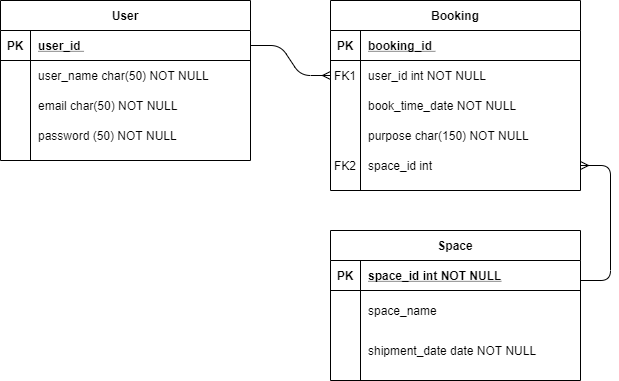

The diagram above was exported from draw.io. Its source (the exported page's mxGraphModel, read from the mxfile embedded in the PNG):
<mxGraphModel dx="1108" dy="450" grid="1" gridSize="10" guides="1" tooltips="1" connect="1" arrows="1" fold="1" page="1" pageScale="1" pageWidth="850" pageHeight="1100" math="0" shadow="0" extFonts="Permanent Marker^https://fonts.googleapis.com/css?family=Permanent+Marker">
  <root>
    <mxCell id="0" />
    <mxCell id="1" parent="0" />
    <mxCell id="C-vyLk0tnHw3VtMMgP7b-2" value="Booking" style="shape=table;startSize=30;container=1;collapsible=1;childLayout=tableLayout;fixedRows=1;rowLines=0;fontStyle=1;align=center;resizeLast=1;" parent="1" vertex="1">
      <mxGeometry x="450" y="120" width="250" height="190" as="geometry" />
    </mxCell>
    <mxCell id="C-vyLk0tnHw3VtMMgP7b-3" value="" style="shape=partialRectangle;collapsible=0;dropTarget=0;pointerEvents=0;fillColor=none;points=[[0,0.5],[1,0.5]];portConstraint=eastwest;top=0;left=0;right=0;bottom=1;" parent="C-vyLk0tnHw3VtMMgP7b-2" vertex="1">
      <mxGeometry y="30" width="250" height="30" as="geometry" />
    </mxCell>
    <mxCell id="C-vyLk0tnHw3VtMMgP7b-4" value="PK" style="shape=partialRectangle;overflow=hidden;connectable=0;fillColor=none;top=0;left=0;bottom=0;right=0;fontStyle=1;" parent="C-vyLk0tnHw3VtMMgP7b-3" vertex="1">
      <mxGeometry width="30" height="30" as="geometry" />
    </mxCell>
    <mxCell id="C-vyLk0tnHw3VtMMgP7b-5" value="booking_id " style="shape=partialRectangle;overflow=hidden;connectable=0;fillColor=none;top=0;left=0;bottom=0;right=0;align=left;spacingLeft=6;fontStyle=5;" parent="C-vyLk0tnHw3VtMMgP7b-3" vertex="1">
      <mxGeometry x="30" width="220" height="30" as="geometry" />
    </mxCell>
    <mxCell id="C-vyLk0tnHw3VtMMgP7b-6" value="" style="shape=partialRectangle;collapsible=0;dropTarget=0;pointerEvents=0;fillColor=none;points=[[0,0.5],[1,0.5]];portConstraint=eastwest;top=0;left=0;right=0;bottom=0;" parent="C-vyLk0tnHw3VtMMgP7b-2" vertex="1">
      <mxGeometry y="60" width="250" height="30" as="geometry" />
    </mxCell>
    <mxCell id="C-vyLk0tnHw3VtMMgP7b-7" value="FK1" style="shape=partialRectangle;overflow=hidden;connectable=0;fillColor=none;top=0;left=0;bottom=0;right=0;" parent="C-vyLk0tnHw3VtMMgP7b-6" vertex="1">
      <mxGeometry width="30" height="30" as="geometry" />
    </mxCell>
    <mxCell id="C-vyLk0tnHw3VtMMgP7b-8" value="user_id int NOT NULL" style="shape=partialRectangle;overflow=hidden;connectable=0;fillColor=none;top=0;left=0;bottom=0;right=0;align=left;spacingLeft=6;" parent="C-vyLk0tnHw3VtMMgP7b-6" vertex="1">
      <mxGeometry x="30" width="220" height="30" as="geometry" />
    </mxCell>
    <mxCell id="C-vyLk0tnHw3VtMMgP7b-9" value="" style="shape=partialRectangle;collapsible=0;dropTarget=0;pointerEvents=0;fillColor=none;points=[[0,0.5],[1,0.5]];portConstraint=eastwest;top=0;left=0;right=0;bottom=0;" parent="C-vyLk0tnHw3VtMMgP7b-2" vertex="1">
      <mxGeometry y="90" width="250" height="30" as="geometry" />
    </mxCell>
    <mxCell id="C-vyLk0tnHw3VtMMgP7b-10" value="" style="shape=partialRectangle;overflow=hidden;connectable=0;fillColor=none;top=0;left=0;bottom=0;right=0;" parent="C-vyLk0tnHw3VtMMgP7b-9" vertex="1">
      <mxGeometry width="30" height="30" as="geometry" />
    </mxCell>
    <mxCell id="C-vyLk0tnHw3VtMMgP7b-11" value="book_time_date NOT NULL" style="shape=partialRectangle;overflow=hidden;connectable=0;fillColor=none;top=0;left=0;bottom=0;right=0;align=left;spacingLeft=6;" parent="C-vyLk0tnHw3VtMMgP7b-9" vertex="1">
      <mxGeometry x="30" width="220" height="30" as="geometry" />
    </mxCell>
    <mxCell id="OWgUbLzYwq1kB99sxtJA-7" value="" style="shape=partialRectangle;collapsible=0;dropTarget=0;pointerEvents=0;fillColor=none;points=[[0,0.5],[1,0.5]];portConstraint=eastwest;top=0;left=0;right=0;bottom=0;" vertex="1" parent="C-vyLk0tnHw3VtMMgP7b-2">
      <mxGeometry y="120" width="250" height="30" as="geometry" />
    </mxCell>
    <mxCell id="OWgUbLzYwq1kB99sxtJA-8" value="" style="shape=partialRectangle;overflow=hidden;connectable=0;fillColor=none;top=0;left=0;bottom=0;right=0;" vertex="1" parent="OWgUbLzYwq1kB99sxtJA-7">
      <mxGeometry width="30" height="30" as="geometry" />
    </mxCell>
    <mxCell id="OWgUbLzYwq1kB99sxtJA-9" value="purpose char(150) NOT NULL" style="shape=partialRectangle;overflow=hidden;connectable=0;fillColor=none;top=0;left=0;bottom=0;right=0;align=left;spacingLeft=6;" vertex="1" parent="OWgUbLzYwq1kB99sxtJA-7">
      <mxGeometry x="30" width="220" height="30" as="geometry" />
    </mxCell>
    <mxCell id="OWgUbLzYwq1kB99sxtJA-10" value="" style="shape=partialRectangle;collapsible=0;dropTarget=0;pointerEvents=0;fillColor=none;points=[[0,0.5],[1,0.5]];portConstraint=eastwest;top=0;left=0;right=0;bottom=0;" vertex="1" parent="C-vyLk0tnHw3VtMMgP7b-2">
      <mxGeometry y="150" width="250" height="30" as="geometry" />
    </mxCell>
    <mxCell id="OWgUbLzYwq1kB99sxtJA-11" value="FK2" style="shape=partialRectangle;overflow=hidden;connectable=0;fillColor=none;top=0;left=0;bottom=0;right=0;" vertex="1" parent="OWgUbLzYwq1kB99sxtJA-10">
      <mxGeometry width="30" height="30" as="geometry" />
    </mxCell>
    <mxCell id="OWgUbLzYwq1kB99sxtJA-12" value="space_id int" style="shape=partialRectangle;overflow=hidden;connectable=0;fillColor=none;top=0;left=0;bottom=0;right=0;align=left;spacingLeft=6;" vertex="1" parent="OWgUbLzYwq1kB99sxtJA-10">
      <mxGeometry x="30" width="220" height="30" as="geometry" />
    </mxCell>
    <mxCell id="C-vyLk0tnHw3VtMMgP7b-13" value="Space" style="shape=table;startSize=30;container=1;collapsible=1;childLayout=tableLayout;fixedRows=1;rowLines=0;fontStyle=1;align=center;resizeLast=1;" parent="1" vertex="1">
      <mxGeometry x="450" y="350" width="250" height="150" as="geometry" />
    </mxCell>
    <mxCell id="C-vyLk0tnHw3VtMMgP7b-14" value="" style="shape=partialRectangle;collapsible=0;dropTarget=0;pointerEvents=0;fillColor=none;points=[[0,0.5],[1,0.5]];portConstraint=eastwest;top=0;left=0;right=0;bottom=1;" parent="C-vyLk0tnHw3VtMMgP7b-13" vertex="1">
      <mxGeometry y="30" width="250" height="30" as="geometry" />
    </mxCell>
    <mxCell id="C-vyLk0tnHw3VtMMgP7b-15" value="PK" style="shape=partialRectangle;overflow=hidden;connectable=0;fillColor=none;top=0;left=0;bottom=0;right=0;fontStyle=1;" parent="C-vyLk0tnHw3VtMMgP7b-14" vertex="1">
      <mxGeometry width="30" height="30" as="geometry" />
    </mxCell>
    <mxCell id="C-vyLk0tnHw3VtMMgP7b-16" value="space_id int NOT NULL " style="shape=partialRectangle;overflow=hidden;connectable=0;fillColor=none;top=0;left=0;bottom=0;right=0;align=left;spacingLeft=6;fontStyle=5;" parent="C-vyLk0tnHw3VtMMgP7b-14" vertex="1">
      <mxGeometry x="30" width="220" height="30" as="geometry" />
    </mxCell>
    <mxCell id="C-vyLk0tnHw3VtMMgP7b-17" value="" style="shape=partialRectangle;collapsible=0;dropTarget=0;pointerEvents=0;fillColor=none;points=[[0,0.5],[1,0.5]];portConstraint=eastwest;top=0;left=0;right=0;bottom=0;" parent="C-vyLk0tnHw3VtMMgP7b-13" vertex="1">
      <mxGeometry y="60" width="250" height="40" as="geometry" />
    </mxCell>
    <mxCell id="C-vyLk0tnHw3VtMMgP7b-18" value="" style="shape=partialRectangle;overflow=hidden;connectable=0;fillColor=none;top=0;left=0;bottom=0;right=0;" parent="C-vyLk0tnHw3VtMMgP7b-17" vertex="1">
      <mxGeometry width="30" height="40" as="geometry" />
    </mxCell>
    <mxCell id="C-vyLk0tnHw3VtMMgP7b-19" value="space_name " style="shape=partialRectangle;overflow=hidden;connectable=0;fillColor=none;top=0;left=0;bottom=0;right=0;align=left;spacingLeft=6;" parent="C-vyLk0tnHw3VtMMgP7b-17" vertex="1">
      <mxGeometry x="30" width="220" height="40" as="geometry" />
    </mxCell>
    <mxCell id="C-vyLk0tnHw3VtMMgP7b-20" value="" style="shape=partialRectangle;collapsible=0;dropTarget=0;pointerEvents=0;fillColor=none;points=[[0,0.5],[1,0.5]];portConstraint=eastwest;top=0;left=0;right=0;bottom=0;" parent="C-vyLk0tnHw3VtMMgP7b-13" vertex="1">
      <mxGeometry y="100" width="250" height="40" as="geometry" />
    </mxCell>
    <mxCell id="C-vyLk0tnHw3VtMMgP7b-21" value="" style="shape=partialRectangle;overflow=hidden;connectable=0;fillColor=none;top=0;left=0;bottom=0;right=0;" parent="C-vyLk0tnHw3VtMMgP7b-20" vertex="1">
      <mxGeometry width="30" height="40" as="geometry" />
    </mxCell>
    <mxCell id="C-vyLk0tnHw3VtMMgP7b-22" value="shipment_date date NOT NULL" style="shape=partialRectangle;overflow=hidden;connectable=0;fillColor=none;top=0;left=0;bottom=0;right=0;align=left;spacingLeft=6;" parent="C-vyLk0tnHw3VtMMgP7b-20" vertex="1">
      <mxGeometry x="30" width="220" height="40" as="geometry" />
    </mxCell>
    <mxCell id="C-vyLk0tnHw3VtMMgP7b-23" value="User" style="shape=table;startSize=30;container=1;collapsible=1;childLayout=tableLayout;fixedRows=1;rowLines=0;fontStyle=1;align=center;resizeLast=1;" parent="1" vertex="1">
      <mxGeometry x="120" y="120" width="250" height="160" as="geometry" />
    </mxCell>
    <mxCell id="C-vyLk0tnHw3VtMMgP7b-24" value="" style="shape=partialRectangle;collapsible=0;dropTarget=0;pointerEvents=0;fillColor=none;points=[[0,0.5],[1,0.5]];portConstraint=eastwest;top=0;left=0;right=0;bottom=1;" parent="C-vyLk0tnHw3VtMMgP7b-23" vertex="1">
      <mxGeometry y="30" width="250" height="30" as="geometry" />
    </mxCell>
    <mxCell id="C-vyLk0tnHw3VtMMgP7b-25" value="PK" style="shape=partialRectangle;overflow=hidden;connectable=0;fillColor=none;top=0;left=0;bottom=0;right=0;fontStyle=1;" parent="C-vyLk0tnHw3VtMMgP7b-24" vertex="1">
      <mxGeometry width="30" height="30" as="geometry" />
    </mxCell>
    <mxCell id="C-vyLk0tnHw3VtMMgP7b-26" value="user_id " style="shape=partialRectangle;overflow=hidden;connectable=0;fillColor=none;top=0;left=0;bottom=0;right=0;align=left;spacingLeft=6;fontStyle=5;" parent="C-vyLk0tnHw3VtMMgP7b-24" vertex="1">
      <mxGeometry x="30" width="220" height="30" as="geometry" />
    </mxCell>
    <mxCell id="C-vyLk0tnHw3VtMMgP7b-27" value="" style="shape=partialRectangle;collapsible=0;dropTarget=0;pointerEvents=0;fillColor=none;points=[[0,0.5],[1,0.5]];portConstraint=eastwest;top=0;left=0;right=0;bottom=0;" parent="C-vyLk0tnHw3VtMMgP7b-23" vertex="1">
      <mxGeometry y="60" width="250" height="30" as="geometry" />
    </mxCell>
    <mxCell id="C-vyLk0tnHw3VtMMgP7b-28" value="" style="shape=partialRectangle;overflow=hidden;connectable=0;fillColor=none;top=0;left=0;bottom=0;right=0;" parent="C-vyLk0tnHw3VtMMgP7b-27" vertex="1">
      <mxGeometry width="30" height="30" as="geometry" />
    </mxCell>
    <mxCell id="C-vyLk0tnHw3VtMMgP7b-29" value="user_name char(50) NOT NULL" style="shape=partialRectangle;overflow=hidden;connectable=0;fillColor=none;top=0;left=0;bottom=0;right=0;align=left;spacingLeft=6;" parent="C-vyLk0tnHw3VtMMgP7b-27" vertex="1">
      <mxGeometry x="30" width="220" height="30" as="geometry" />
    </mxCell>
    <mxCell id="OWgUbLzYwq1kB99sxtJA-1" value="" style="shape=partialRectangle;collapsible=0;dropTarget=0;pointerEvents=0;fillColor=none;points=[[0,0.5],[1,0.5]];portConstraint=eastwest;top=0;left=0;right=0;bottom=0;" vertex="1" parent="C-vyLk0tnHw3VtMMgP7b-23">
      <mxGeometry y="90" width="250" height="30" as="geometry" />
    </mxCell>
    <mxCell id="OWgUbLzYwq1kB99sxtJA-2" value="" style="shape=partialRectangle;overflow=hidden;connectable=0;fillColor=none;top=0;left=0;bottom=0;right=0;" vertex="1" parent="OWgUbLzYwq1kB99sxtJA-1">
      <mxGeometry width="30" height="30" as="geometry" />
    </mxCell>
    <mxCell id="OWgUbLzYwq1kB99sxtJA-3" value="email char(50) NOT NULL" style="shape=partialRectangle;overflow=hidden;connectable=0;fillColor=none;top=0;left=0;bottom=0;right=0;align=left;spacingLeft=6;" vertex="1" parent="OWgUbLzYwq1kB99sxtJA-1">
      <mxGeometry x="30" width="220" height="30" as="geometry" />
    </mxCell>
    <mxCell id="OWgUbLzYwq1kB99sxtJA-4" value="" style="shape=partialRectangle;collapsible=0;dropTarget=0;pointerEvents=0;fillColor=none;points=[[0,0.5],[1,0.5]];portConstraint=eastwest;top=0;left=0;right=0;bottom=0;" vertex="1" parent="C-vyLk0tnHw3VtMMgP7b-23">
      <mxGeometry y="120" width="250" height="30" as="geometry" />
    </mxCell>
    <mxCell id="OWgUbLzYwq1kB99sxtJA-5" value="" style="shape=partialRectangle;overflow=hidden;connectable=0;fillColor=none;top=0;left=0;bottom=0;right=0;" vertex="1" parent="OWgUbLzYwq1kB99sxtJA-4">
      <mxGeometry width="30" height="30" as="geometry" />
    </mxCell>
    <mxCell id="OWgUbLzYwq1kB99sxtJA-6" value="password (50) NOT NULL" style="shape=partialRectangle;overflow=hidden;connectable=0;fillColor=none;top=0;left=0;bottom=0;right=0;align=left;spacingLeft=6;" vertex="1" parent="OWgUbLzYwq1kB99sxtJA-4">
      <mxGeometry x="30" width="220" height="30" as="geometry" />
    </mxCell>
    <mxCell id="OWgUbLzYwq1kB99sxtJA-13" value="" style="edgeStyle=entityRelationEdgeStyle;fontSize=12;html=1;endArrow=ERmany;entryX=1;entryY=0.5;entryDx=0;entryDy=0;" edge="1" parent="1" target="OWgUbLzYwq1kB99sxtJA-10">
      <mxGeometry width="100" height="100" relative="1" as="geometry">
        <mxPoint x="700" y="400" as="sourcePoint" />
        <mxPoint x="800" y="300" as="targetPoint" />
      </mxGeometry>
    </mxCell>
    <mxCell id="OWgUbLzYwq1kB99sxtJA-14" value="" style="edgeStyle=entityRelationEdgeStyle;fontSize=12;html=1;endArrow=ERmany;entryX=0;entryY=0.5;entryDx=0;entryDy=0;" edge="1" parent="1" target="C-vyLk0tnHw3VtMMgP7b-6">
      <mxGeometry width="100" height="100" relative="1" as="geometry">
        <mxPoint x="370" y="165" as="sourcePoint" />
        <mxPoint x="370" y="50" as="targetPoint" />
      </mxGeometry>
    </mxCell>
  </root>
</mxGraphModel>